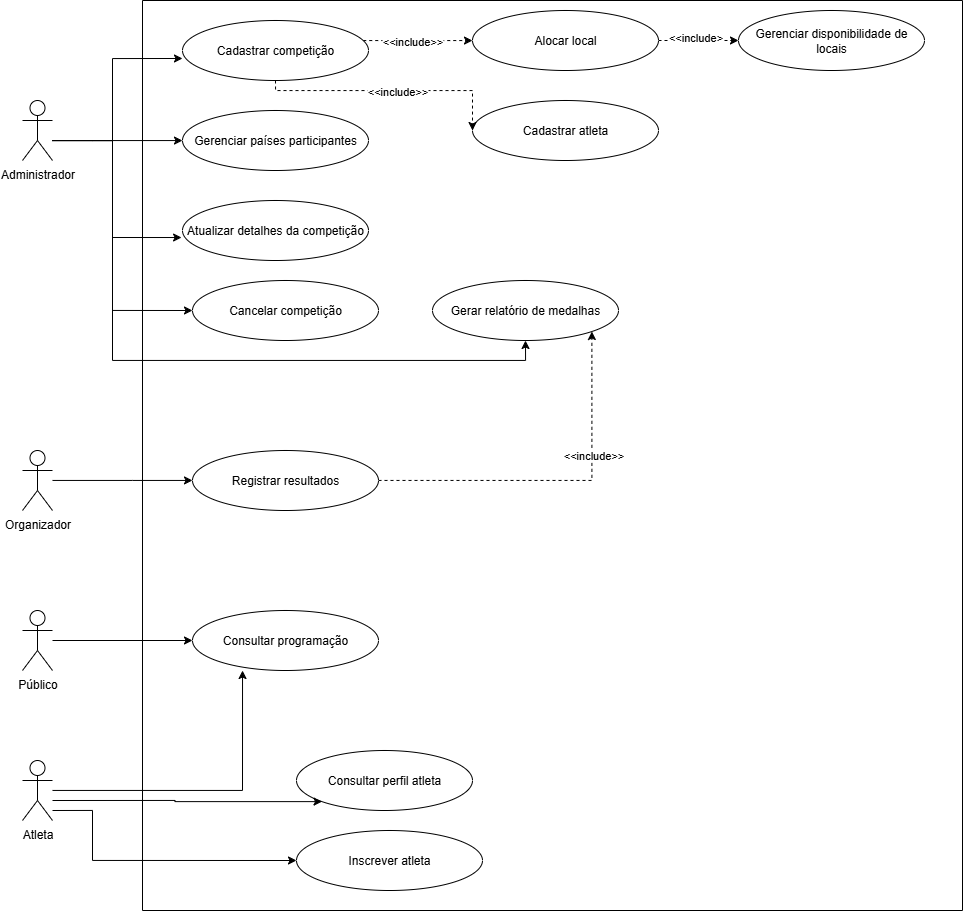

The diagram above was exported from draw.io. Its source (the exported page's mxGraphModel, read from the mxfile embedded in the PNG):
<mxGraphModel dx="1678" dy="989" grid="1" gridSize="10" guides="1" tooltips="1" connect="1" arrows="1" fold="1" page="1" pageScale="1" pageWidth="827" pageHeight="1169" math="0" shadow="0">
  <root>
    <mxCell id="0" />
    <mxCell id="1" parent="0" />
    <mxCell id="PxOsfcCbK2ERCezt7H-_-29" style="edgeStyle=orthogonalEdgeStyle;rounded=0;orthogonalLoop=1;jettySize=auto;html=1;" edge="1" parent="1" source="PxOsfcCbK2ERCezt7H-_-1" target="PxOsfcCbK2ERCezt7H-_-11">
      <mxGeometry relative="1" as="geometry">
        <Array as="points">
          <mxPoint x="150" y="180" />
          <mxPoint x="150" y="180" />
        </Array>
      </mxGeometry>
    </mxCell>
    <mxCell id="PxOsfcCbK2ERCezt7H-_-31" style="edgeStyle=orthogonalEdgeStyle;rounded=0;orthogonalLoop=1;jettySize=auto;html=1;entryX=0;entryY=0.5;entryDx=0;entryDy=0;" edge="1" parent="1" source="PxOsfcCbK2ERCezt7H-_-1" target="PxOsfcCbK2ERCezt7H-_-14">
      <mxGeometry relative="1" as="geometry">
        <Array as="points">
          <mxPoint x="170" y="180" />
          <mxPoint x="170" y="350" />
        </Array>
      </mxGeometry>
    </mxCell>
    <mxCell id="PxOsfcCbK2ERCezt7H-_-32" style="edgeStyle=orthogonalEdgeStyle;rounded=0;orthogonalLoop=1;jettySize=auto;html=1;" edge="1" parent="1" source="PxOsfcCbK2ERCezt7H-_-1" target="PxOsfcCbK2ERCezt7H-_-27">
      <mxGeometry relative="1" as="geometry">
        <Array as="points">
          <mxPoint x="170" y="180" />
          <mxPoint x="170" y="400" />
          <mxPoint x="583" y="400" />
        </Array>
      </mxGeometry>
    </mxCell>
    <mxCell id="PxOsfcCbK2ERCezt7H-_-1" value="Administrador" style="shape=umlActor;verticalLabelPosition=bottom;verticalAlign=top;html=1;outlineConnect=0;" vertex="1" parent="1">
      <mxGeometry x="80" y="140" width="30" height="60" as="geometry" />
    </mxCell>
    <mxCell id="PxOsfcCbK2ERCezt7H-_-3" value="Atleta" style="shape=umlActor;verticalLabelPosition=bottom;verticalAlign=top;html=1;outlineConnect=0;" vertex="1" parent="1">
      <mxGeometry x="80" y="800" width="30" height="60" as="geometry" />
    </mxCell>
    <mxCell id="PxOsfcCbK2ERCezt7H-_-40" style="edgeStyle=orthogonalEdgeStyle;rounded=0;orthogonalLoop=1;jettySize=auto;html=1;" edge="1" parent="1" source="PxOsfcCbK2ERCezt7H-_-4" target="PxOsfcCbK2ERCezt7H-_-39">
      <mxGeometry relative="1" as="geometry" />
    </mxCell>
    <mxCell id="PxOsfcCbK2ERCezt7H-_-4" value="Público" style="shape=umlActor;verticalLabelPosition=bottom;verticalAlign=top;html=1;outlineConnect=0;" vertex="1" parent="1">
      <mxGeometry x="80" y="650" width="30" height="60" as="geometry" />
    </mxCell>
    <mxCell id="PxOsfcCbK2ERCezt7H-_-37" style="edgeStyle=orthogonalEdgeStyle;rounded=0;orthogonalLoop=1;jettySize=auto;html=1;" edge="1" parent="1" source="PxOsfcCbK2ERCezt7H-_-9" target="PxOsfcCbK2ERCezt7H-_-34">
      <mxGeometry relative="1" as="geometry">
        <Array as="points">
          <mxPoint x="190" y="520" />
          <mxPoint x="190" y="520" />
        </Array>
      </mxGeometry>
    </mxCell>
    <mxCell id="PxOsfcCbK2ERCezt7H-_-9" value="Organizador" style="shape=umlActor;verticalLabelPosition=bottom;verticalAlign=top;html=1;outlineConnect=0;" vertex="1" parent="1">
      <mxGeometry x="80" y="490" width="30" height="60" as="geometry" />
    </mxCell>
    <mxCell id="PxOsfcCbK2ERCezt7H-_-18" style="edgeStyle=orthogonalEdgeStyle;rounded=0;orthogonalLoop=1;jettySize=auto;html=1;dashed=1;" edge="1" parent="1" source="PxOsfcCbK2ERCezt7H-_-10" target="PxOsfcCbK2ERCezt7H-_-17">
      <mxGeometry relative="1" as="geometry">
        <Array as="points">
          <mxPoint x="460" y="80" />
          <mxPoint x="460" y="80" />
        </Array>
      </mxGeometry>
    </mxCell>
    <mxCell id="PxOsfcCbK2ERCezt7H-_-19" value="&amp;lt;&amp;lt;include&amp;gt;&amp;gt;" style="edgeLabel;html=1;align=center;verticalAlign=middle;resizable=0;points=[];" vertex="1" connectable="0" parent="PxOsfcCbK2ERCezt7H-_-18">
      <mxGeometry x="-0.1064" relative="1" as="geometry">
        <mxPoint as="offset" />
      </mxGeometry>
    </mxCell>
    <mxCell id="PxOsfcCbK2ERCezt7H-_-10" value="Cadastrar competição" style="ellipse;whiteSpace=wrap;html=1;" vertex="1" parent="1">
      <mxGeometry x="240" y="60" width="186" height="60" as="geometry" />
    </mxCell>
    <mxCell id="PxOsfcCbK2ERCezt7H-_-11" value="Gerenciar países participantes" style="ellipse;whiteSpace=wrap;html=1;" vertex="1" parent="1">
      <mxGeometry x="240" y="150" width="186" height="60" as="geometry" />
    </mxCell>
    <mxCell id="PxOsfcCbK2ERCezt7H-_-13" value="Atualizar detalhes da competição" style="ellipse;whiteSpace=wrap;html=1;" vertex="1" parent="1">
      <mxGeometry x="240" y="240" width="186" height="60" as="geometry" />
    </mxCell>
    <mxCell id="PxOsfcCbK2ERCezt7H-_-16" value="" style="swimlane;startSize=0;" vertex="1" parent="1">
      <mxGeometry x="200" y="40" width="820" height="910" as="geometry">
        <mxRectangle x="190" y="50" width="50" height="40" as="alternateBounds" />
      </mxGeometry>
    </mxCell>
    <mxCell id="PxOsfcCbK2ERCezt7H-_-14" value="Cancelar competição" style="ellipse;whiteSpace=wrap;html=1;" vertex="1" parent="PxOsfcCbK2ERCezt7H-_-16">
      <mxGeometry x="50" y="280" width="186" height="60" as="geometry" />
    </mxCell>
    <mxCell id="PxOsfcCbK2ERCezt7H-_-25" value="" style="edgeStyle=orthogonalEdgeStyle;rounded=0;orthogonalLoop=1;jettySize=auto;html=1;dashed=1;" edge="1" parent="PxOsfcCbK2ERCezt7H-_-16" source="PxOsfcCbK2ERCezt7H-_-17" target="PxOsfcCbK2ERCezt7H-_-24">
      <mxGeometry relative="1" as="geometry" />
    </mxCell>
    <mxCell id="PxOsfcCbK2ERCezt7H-_-26" value="&amp;lt;&amp;lt;include&amp;gt;" style="edgeLabel;html=1;align=center;verticalAlign=middle;resizable=0;points=[];" vertex="1" connectable="0" parent="PxOsfcCbK2ERCezt7H-_-25">
      <mxGeometry x="-0.075" y="4" relative="1" as="geometry">
        <mxPoint as="offset" />
      </mxGeometry>
    </mxCell>
    <mxCell id="PxOsfcCbK2ERCezt7H-_-17" value="Alocar local" style="ellipse;whiteSpace=wrap;html=1;" vertex="1" parent="PxOsfcCbK2ERCezt7H-_-16">
      <mxGeometry x="330" y="10" width="186" height="60" as="geometry" />
    </mxCell>
    <mxCell id="PxOsfcCbK2ERCezt7H-_-20" value="Cadastrar atleta" style="ellipse;whiteSpace=wrap;html=1;" vertex="1" parent="PxOsfcCbK2ERCezt7H-_-16">
      <mxGeometry x="330" y="100" width="186" height="60" as="geometry" />
    </mxCell>
    <mxCell id="PxOsfcCbK2ERCezt7H-_-24" value="Gerenciar disponibilidade de locais" style="ellipse;whiteSpace=wrap;html=1;" vertex="1" parent="PxOsfcCbK2ERCezt7H-_-16">
      <mxGeometry x="596" y="10" width="186" height="60" as="geometry" />
    </mxCell>
    <mxCell id="PxOsfcCbK2ERCezt7H-_-27" value="Gerar relatório de medalhas" style="ellipse;whiteSpace=wrap;html=1;" vertex="1" parent="PxOsfcCbK2ERCezt7H-_-16">
      <mxGeometry x="290" y="280" width="186" height="60" as="geometry" />
    </mxCell>
    <mxCell id="PxOsfcCbK2ERCezt7H-_-35" style="edgeStyle=orthogonalEdgeStyle;rounded=0;orthogonalLoop=1;jettySize=auto;html=1;entryX=1;entryY=1;entryDx=0;entryDy=0;dashed=1;" edge="1" parent="PxOsfcCbK2ERCezt7H-_-16" source="PxOsfcCbK2ERCezt7H-_-34" target="PxOsfcCbK2ERCezt7H-_-27">
      <mxGeometry relative="1" as="geometry" />
    </mxCell>
    <mxCell id="PxOsfcCbK2ERCezt7H-_-36" value="&amp;lt;&amp;lt;include&amp;gt;&amp;gt;" style="edgeLabel;html=1;align=center;verticalAlign=middle;resizable=0;points=[];" vertex="1" connectable="0" parent="PxOsfcCbK2ERCezt7H-_-35">
      <mxGeometry x="0.3208" y="-1" relative="1" as="geometry">
        <mxPoint as="offset" />
      </mxGeometry>
    </mxCell>
    <mxCell id="PxOsfcCbK2ERCezt7H-_-34" value="Registrar resultados" style="ellipse;whiteSpace=wrap;html=1;" vertex="1" parent="PxOsfcCbK2ERCezt7H-_-16">
      <mxGeometry x="50" y="450" width="186" height="60" as="geometry" />
    </mxCell>
    <mxCell id="PxOsfcCbK2ERCezt7H-_-39" value="Consultar programação" style="ellipse;whiteSpace=wrap;html=1;" vertex="1" parent="PxOsfcCbK2ERCezt7H-_-16">
      <mxGeometry x="50" y="610" width="186" height="60" as="geometry" />
    </mxCell>
    <mxCell id="PxOsfcCbK2ERCezt7H-_-42" value="Consultar perfil atleta" style="ellipse;whiteSpace=wrap;html=1;" vertex="1" parent="PxOsfcCbK2ERCezt7H-_-16">
      <mxGeometry x="154" y="750" width="176" height="60" as="geometry" />
    </mxCell>
    <mxCell id="PxOsfcCbK2ERCezt7H-_-43" value="Inscrever atleta" style="ellipse;whiteSpace=wrap;html=1;" vertex="1" parent="PxOsfcCbK2ERCezt7H-_-16">
      <mxGeometry x="154" y="830" width="186" height="60" as="geometry" />
    </mxCell>
    <mxCell id="PxOsfcCbK2ERCezt7H-_-22" style="edgeStyle=orthogonalEdgeStyle;rounded=0;orthogonalLoop=1;jettySize=auto;html=1;dashed=1;" edge="1" parent="1" source="PxOsfcCbK2ERCezt7H-_-10" target="PxOsfcCbK2ERCezt7H-_-20">
      <mxGeometry relative="1" as="geometry">
        <Array as="points">
          <mxPoint x="333" y="130" />
          <mxPoint x="530" y="130" />
        </Array>
      </mxGeometry>
    </mxCell>
    <mxCell id="PxOsfcCbK2ERCezt7H-_-23" value="&amp;lt;&amp;lt;include&amp;gt;&amp;gt;" style="edgeLabel;html=1;align=center;verticalAlign=middle;resizable=0;points=[];" vertex="1" connectable="0" parent="PxOsfcCbK2ERCezt7H-_-22">
      <mxGeometry x="0.0672" relative="1" as="geometry">
        <mxPoint as="offset" />
      </mxGeometry>
    </mxCell>
    <mxCell id="PxOsfcCbK2ERCezt7H-_-28" style="edgeStyle=orthogonalEdgeStyle;rounded=0;orthogonalLoop=1;jettySize=auto;html=1;entryX=0;entryY=0.633;entryDx=0;entryDy=0;entryPerimeter=0;" edge="1" parent="1" source="PxOsfcCbK2ERCezt7H-_-1" target="PxOsfcCbK2ERCezt7H-_-10">
      <mxGeometry relative="1" as="geometry">
        <Array as="points">
          <mxPoint x="170" y="180" />
          <mxPoint x="170" y="98" />
        </Array>
      </mxGeometry>
    </mxCell>
    <mxCell id="PxOsfcCbK2ERCezt7H-_-30" style="edgeStyle=orthogonalEdgeStyle;rounded=0;orthogonalLoop=1;jettySize=auto;html=1;entryX=-0.005;entryY=0.617;entryDx=0;entryDy=0;entryPerimeter=0;" edge="1" parent="1" source="PxOsfcCbK2ERCezt7H-_-1" target="PxOsfcCbK2ERCezt7H-_-13">
      <mxGeometry relative="1" as="geometry">
        <Array as="points">
          <mxPoint x="170" y="180" />
          <mxPoint x="170" y="277" />
        </Array>
      </mxGeometry>
    </mxCell>
    <mxCell id="PxOsfcCbK2ERCezt7H-_-41" style="edgeStyle=orthogonalEdgeStyle;rounded=0;orthogonalLoop=1;jettySize=auto;html=1;entryX=0.269;entryY=1;entryDx=0;entryDy=0;entryPerimeter=0;" edge="1" parent="1" source="PxOsfcCbK2ERCezt7H-_-3" target="PxOsfcCbK2ERCezt7H-_-39">
      <mxGeometry relative="1" as="geometry" />
    </mxCell>
    <mxCell id="PxOsfcCbK2ERCezt7H-_-44" style="edgeStyle=orthogonalEdgeStyle;rounded=0;orthogonalLoop=1;jettySize=auto;html=1;entryX=0;entryY=1;entryDx=0;entryDy=0;" edge="1" parent="1" target="PxOsfcCbK2ERCezt7H-_-42">
      <mxGeometry relative="1" as="geometry">
        <mxPoint x="110" y="840" as="sourcePoint" />
        <mxPoint x="399.9359999999999" y="840" as="targetPoint" />
      </mxGeometry>
    </mxCell>
    <mxCell id="PxOsfcCbK2ERCezt7H-_-45" style="edgeStyle=orthogonalEdgeStyle;rounded=0;orthogonalLoop=1;jettySize=auto;html=1;entryX=0;entryY=0.5;entryDx=0;entryDy=0;" edge="1" parent="1" target="PxOsfcCbK2ERCezt7H-_-43">
      <mxGeometry relative="1" as="geometry">
        <mxPoint x="110" y="850" as="sourcePoint" />
        <mxPoint x="354.93000000000006" y="927.98" as="targetPoint" />
        <Array as="points">
          <mxPoint x="150" y="850" />
          <mxPoint x="150" y="900" />
        </Array>
      </mxGeometry>
    </mxCell>
  </root>
</mxGraphModel>